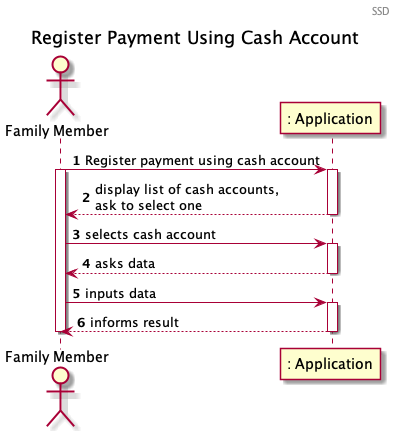

The diagram above was rendered by PlantUML. Its source (embedded in the PNG):
@startuml

Header SSD
title Register Payment Using Cash Account
autonumber

actor "Family Member" as FM
participant ": Application" as App

FM -> App : Register payment using cash account
activate FM
activate App
App --> FM: display list of cash accounts, \nask to select one
deactivate App

FM -> App: selects cash account
activate App
App --> FM : asks data
deactivate App

FM -> App: inputs data
activate App
App --> FM: informs result
deactivate App
deactivate FM


@enduml